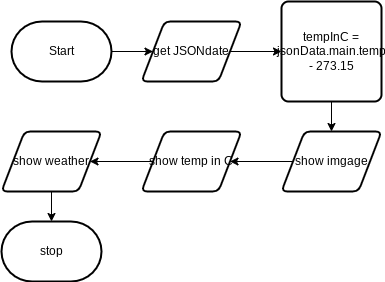

The diagram above was exported from draw.io. Its source (the exported page's mxGraphModel, read from the mxfile embedded in the PNG):
<mxGraphModel dx="366" dy="414" grid="1" gridSize="10" guides="1" tooltips="1" connect="1" arrows="1" fold="1" page="1" pageScale="1" pageWidth="850" pageHeight="1100" math="0" shadow="0">
  <root>
    <mxCell id="0" />
    <mxCell id="1" parent="0" />
    <mxCell id="4" style="edgeStyle=orthogonalEdgeStyle;html=1;rounded=0;" edge="1" parent="1" source="5" target="7">
      <mxGeometry relative="1" as="geometry" />
    </mxCell>
    <mxCell id="5" value="Start" style="strokeWidth=2;html=1;shape=mxgraph.flowchart.terminator;whiteSpace=wrap;" vertex="1" parent="1">
      <mxGeometry x="170" y="220" width="100" height="60" as="geometry" />
    </mxCell>
    <mxCell id="6" style="edgeStyle=orthogonalEdgeStyle;shape=connector;rounded=0;html=1;exitX=1;exitY=0.5;exitDx=0;exitDy=0;entryX=0;entryY=0.5;entryDx=0;entryDy=0;labelBackgroundColor=default;strokeColor=default;fontFamily=Helvetica;fontSize=11;fontColor=default;endArrow=classic;" edge="1" parent="1" source="7" target="9">
      <mxGeometry relative="1" as="geometry" />
    </mxCell>
    <mxCell id="7" value="get JSONdate" style="shape=parallelogram;html=1;strokeWidth=2;perimeter=parallelogramPerimeter;whiteSpace=wrap;rounded=1;arcSize=12;size=0.23;" vertex="1" parent="1">
      <mxGeometry x="300" y="220" width="100" height="60" as="geometry" />
    </mxCell>
    <mxCell id="8" style="edgeStyle=orthogonalEdgeStyle;shape=connector;rounded=0;html=1;exitX=0.5;exitY=1;exitDx=0;exitDy=0;entryX=0.5;entryY=0;entryDx=0;entryDy=0;labelBackgroundColor=default;strokeColor=default;fontFamily=Helvetica;fontSize=11;fontColor=default;endArrow=classic;" edge="1" parent="1" source="9" target="11">
      <mxGeometry relative="1" as="geometry" />
    </mxCell>
    <mxCell id="9" value="tempInC = jsonData.main.temp - 273.15" style="rounded=1;whiteSpace=wrap;html=1;absoluteArcSize=1;arcSize=14;strokeWidth=2;" vertex="1" parent="1">
      <mxGeometry x="440" y="200" width="100" height="100" as="geometry" />
    </mxCell>
    <mxCell id="10" style="edgeStyle=orthogonalEdgeStyle;shape=connector;rounded=0;html=1;exitX=0;exitY=0.5;exitDx=0;exitDy=0;entryX=1;entryY=0.5;entryDx=0;entryDy=0;labelBackgroundColor=default;strokeColor=default;fontFamily=Helvetica;fontSize=11;fontColor=default;endArrow=classic;" edge="1" parent="1" source="11" target="13">
      <mxGeometry relative="1" as="geometry" />
    </mxCell>
    <mxCell id="11" value="show imgage" style="shape=parallelogram;html=1;strokeWidth=2;perimeter=parallelogramPerimeter;whiteSpace=wrap;rounded=1;arcSize=12;size=0.23;" vertex="1" parent="1">
      <mxGeometry x="440" y="330" width="100" height="60" as="geometry" />
    </mxCell>
    <mxCell id="12" style="edgeStyle=orthogonalEdgeStyle;shape=connector;rounded=0;html=1;exitX=0;exitY=0.5;exitDx=0;exitDy=0;entryX=1;entryY=0.5;entryDx=0;entryDy=0;labelBackgroundColor=default;strokeColor=default;fontFamily=Helvetica;fontSize=11;fontColor=default;endArrow=classic;" edge="1" parent="1" source="13" target="15">
      <mxGeometry relative="1" as="geometry" />
    </mxCell>
    <mxCell id="13" value="show temp in C" style="shape=parallelogram;html=1;strokeWidth=2;perimeter=parallelogramPerimeter;whiteSpace=wrap;rounded=1;arcSize=12;size=0.23;" vertex="1" parent="1">
      <mxGeometry x="300" y="330" width="100" height="60" as="geometry" />
    </mxCell>
    <mxCell id="14" style="edgeStyle=orthogonalEdgeStyle;shape=connector;rounded=0;html=1;exitX=0.5;exitY=1;exitDx=0;exitDy=0;entryX=0.5;entryY=0;entryDx=0;entryDy=0;entryPerimeter=0;labelBackgroundColor=default;strokeColor=default;fontFamily=Helvetica;fontSize=11;fontColor=default;endArrow=classic;" edge="1" parent="1" source="15" target="16">
      <mxGeometry relative="1" as="geometry" />
    </mxCell>
    <mxCell id="15" value="show weather" style="shape=parallelogram;html=1;strokeWidth=2;perimeter=parallelogramPerimeter;whiteSpace=wrap;rounded=1;arcSize=12;size=0.23;" vertex="1" parent="1">
      <mxGeometry x="160" y="330" width="100" height="60" as="geometry" />
    </mxCell>
    <mxCell id="16" value="stop" style="strokeWidth=2;html=1;shape=mxgraph.flowchart.terminator;whiteSpace=wrap;" vertex="1" parent="1">
      <mxGeometry x="160" y="420" width="100" height="60" as="geometry" />
    </mxCell>
  </root>
</mxGraphModel>